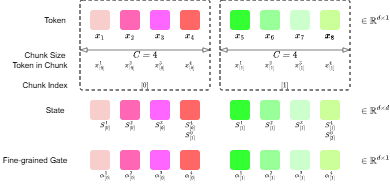

The diagram above was exported from draw.io. Its source (the exported page's mxGraphModel, read from the mxfile embedded in the PNG):
<mxGraphModel dx="574" dy="334" grid="1" gridSize="10" guides="1" tooltips="1" connect="1" arrows="1" fold="1" page="1" pageScale="1" pageWidth="827" pageHeight="1169" math="1" shadow="0">
  <root>
    <mxCell id="0" />
    <mxCell id="1" parent="0" />
    <mxCell id="FZJikxtFb8x29KKaCTGr-20" value="" style="rounded=1;whiteSpace=wrap;html=1;fillColor=none;arcSize=3;dashed=1;" vertex="1" parent="1">
      <mxGeometry x="250" y="360" width="130" height="90" as="geometry" />
    </mxCell>
    <mxCell id="FZJikxtFb8x29KKaCTGr-19" value="" style="rounded=1;whiteSpace=wrap;html=1;fillColor=none;arcSize=3;dashed=1;shadow=0;" vertex="1" parent="1">
      <mxGeometry x="110" y="360" width="130" height="90" as="geometry" />
    </mxCell>
    <mxCell id="FZJikxtFb8x29KKaCTGr-1" value="" style="rounded=1;whiteSpace=wrap;html=1;strokeColor=none;fillColor=#f8cecc;gradientColor=none;" vertex="1" parent="1">
      <mxGeometry x="120" y="370" width="20" height="20" as="geometry" />
    </mxCell>
    <mxCell id="FZJikxtFb8x29KKaCTGr-2" value="" style="rounded=1;whiteSpace=wrap;html=1;strokeColor=none;fillColor=#FF66B3;gradientColor=none;" vertex="1" parent="1">
      <mxGeometry x="150" y="370" width="20" height="20" as="geometry" />
    </mxCell>
    <mxCell id="FZJikxtFb8x29KKaCTGr-3" value="" style="rounded=1;whiteSpace=wrap;html=1;strokeColor=none;fillColor=#FF66FF;gradientColor=none;" vertex="1" parent="1">
      <mxGeometry x="180" y="370" width="20" height="20" as="geometry" />
    </mxCell>
    <mxCell id="FZJikxtFb8x29KKaCTGr-4" value="" style="rounded=1;whiteSpace=wrap;html=1;strokeColor=none;fillColor=#FF6666;gradientColor=none;" vertex="1" parent="1">
      <mxGeometry x="210" y="370" width="20" height="20" as="geometry" />
    </mxCell>
    <mxCell id="FZJikxtFb8x29KKaCTGr-5" value="" style="rounded=1;whiteSpace=wrap;html=1;strokeColor=none;fillColor=#33FF33;gradientColor=none;" vertex="1" parent="1">
      <mxGeometry x="260" y="370" width="20" height="20" as="geometry" />
    </mxCell>
    <mxCell id="FZJikxtFb8x29KKaCTGr-6" value="" style="rounded=1;whiteSpace=wrap;html=1;strokeColor=none;fillColor=#99FF99;gradientColor=none;" vertex="1" parent="1">
      <mxGeometry x="290" y="370" width="20" height="20" as="geometry" />
    </mxCell>
    <mxCell id="FZJikxtFb8x29KKaCTGr-7" value="" style="rounded=1;whiteSpace=wrap;html=1;strokeColor=none;fillColor=#CCFFCC;gradientColor=none;" vertex="1" parent="1">
      <mxGeometry x="320" y="370" width="20" height="20" as="geometry" />
    </mxCell>
    <mxCell id="FZJikxtFb8x29KKaCTGr-8" value="" style="rounded=1;whiteSpace=wrap;html=1;strokeColor=none;fillColor=#CCFF99;gradientColor=none;" vertex="1" parent="1">
      <mxGeometry x="350" y="370" width="20" height="20" as="geometry" />
    </mxCell>
    <mxCell id="FZJikxtFb8x29KKaCTGr-9" value="Token" style="text;html=1;whiteSpace=wrap;strokeColor=none;fillColor=none;align=center;verticalAlign=middle;rounded=0;fontSize=8;" vertex="1" parent="1">
      <mxGeometry x="70" y="375" width="30" height="10" as="geometry" />
    </mxCell>
    <mxCell id="FZJikxtFb8x29KKaCTGr-10" value="$$x_1$$" style="text;html=1;whiteSpace=wrap;strokeColor=none;fillColor=none;align=center;verticalAlign=middle;rounded=0;fontSize=8;" vertex="1" parent="1">
      <mxGeometry x="120" y="390" width="20" height="10" as="geometry" />
    </mxCell>
    <mxCell id="FZJikxtFb8x29KKaCTGr-11" value="$$x_2$$" style="text;html=1;whiteSpace=wrap;strokeColor=none;fillColor=none;align=center;verticalAlign=middle;rounded=0;fontSize=8;" vertex="1" parent="1">
      <mxGeometry x="150" y="390" width="20" height="10" as="geometry" />
    </mxCell>
    <mxCell id="FZJikxtFb8x29KKaCTGr-12" value="$$x_3$$" style="text;html=1;whiteSpace=wrap;strokeColor=none;fillColor=none;align=center;verticalAlign=middle;rounded=0;fontSize=8;" vertex="1" parent="1">
      <mxGeometry x="180" y="390" width="20" height="10" as="geometry" />
    </mxCell>
    <mxCell id="FZJikxtFb8x29KKaCTGr-13" value="$$x_4$$" style="text;html=1;whiteSpace=wrap;strokeColor=none;fillColor=none;align=center;verticalAlign=middle;rounded=0;fontSize=8;" vertex="1" parent="1">
      <mxGeometry x="210" y="390" width="20" height="10" as="geometry" />
    </mxCell>
    <mxCell id="FZJikxtFb8x29KKaCTGr-14" value="$$x_5$$" style="text;html=1;whiteSpace=wrap;strokeColor=none;fillColor=none;align=center;verticalAlign=middle;rounded=0;fontSize=8;" vertex="1" parent="1">
      <mxGeometry x="260" y="390" width="20" height="10" as="geometry" />
    </mxCell>
    <mxCell id="FZJikxtFb8x29KKaCTGr-15" value="$$x_6$$" style="text;html=1;whiteSpace=wrap;strokeColor=none;fillColor=none;align=center;verticalAlign=middle;rounded=0;fontSize=8;" vertex="1" parent="1">
      <mxGeometry x="290" y="390" width="20" height="10" as="geometry" />
    </mxCell>
    <mxCell id="FZJikxtFb8x29KKaCTGr-16" value="$$x_7$$" style="text;html=1;whiteSpace=wrap;strokeColor=none;fillColor=none;align=center;verticalAlign=middle;rounded=0;fontSize=8;" vertex="1" parent="1">
      <mxGeometry x="320" y="390" width="20" height="10" as="geometry" />
    </mxCell>
    <mxCell id="FZJikxtFb8x29KKaCTGr-17" value="$$x_8$$" style="text;html=1;whiteSpace=wrap;strokeColor=none;fillColor=none;align=center;verticalAlign=middle;rounded=0;fontSize=8;" vertex="1" parent="1">
      <mxGeometry x="350" y="390" width="20" height="10" as="geometry" />
    </mxCell>
    <mxCell id="FZJikxtFb8x29KKaCTGr-21" value="Chunk Index" style="text;html=1;whiteSpace=wrap;strokeColor=none;fillColor=none;align=center;verticalAlign=middle;rounded=0;fontSize=8;" vertex="1" parent="1">
      <mxGeometry x="50" y="440" width="50" height="10" as="geometry" />
    </mxCell>
    <mxCell id="FZJikxtFb8x29KKaCTGr-22" value="$$[0]$$" style="text;html=1;whiteSpace=wrap;strokeColor=none;fillColor=none;align=center;verticalAlign=middle;rounded=0;fontSize=6;" vertex="1" parent="1">
      <mxGeometry x="165" y="440" width="20" height="10" as="geometry" />
    </mxCell>
    <mxCell id="FZJikxtFb8x29KKaCTGr-23" value="$$[1]$$" style="text;html=1;whiteSpace=wrap;strokeColor=none;fillColor=none;align=center;verticalAlign=middle;rounded=0;fontSize=6;" vertex="1" parent="1">
      <mxGeometry x="305" y="440" width="20" height="10" as="geometry" />
    </mxCell>
    <mxCell id="FZJikxtFb8x29KKaCTGr-24" value="Token in Chunk" style="text;html=1;whiteSpace=wrap;strokeColor=none;fillColor=none;align=center;verticalAlign=middle;rounded=0;fontSize=8;" vertex="1" parent="1">
      <mxGeometry x="40" y="420" width="60" height="10" as="geometry" />
    </mxCell>
    <mxCell id="FZJikxtFb8x29KKaCTGr-25" value="$$x_{[0]}^1$$" style="text;html=1;whiteSpace=wrap;strokeColor=none;fillColor=none;align=center;verticalAlign=middle;rounded=0;fontSize=6;" vertex="1" parent="1">
      <mxGeometry x="120" y="420" width="20" height="10" as="geometry" />
    </mxCell>
    <mxCell id="FZJikxtFb8x29KKaCTGr-26" value="$$x_{[0]}^2$$" style="text;html=1;whiteSpace=wrap;strokeColor=none;fillColor=none;align=center;verticalAlign=middle;rounded=0;fontSize=6;" vertex="1" parent="1">
      <mxGeometry x="150" y="420" width="20" height="10" as="geometry" />
    </mxCell>
    <mxCell id="FZJikxtFb8x29KKaCTGr-27" value="$$x_{[0]}^3$$" style="text;html=1;whiteSpace=wrap;strokeColor=none;fillColor=none;align=center;verticalAlign=middle;rounded=0;fontSize=6;" vertex="1" parent="1">
      <mxGeometry x="180" y="420" width="20" height="10" as="geometry" />
    </mxCell>
    <mxCell id="FZJikxtFb8x29KKaCTGr-28" value="$$x_{[0]}^4$$" style="text;html=1;whiteSpace=wrap;strokeColor=none;fillColor=none;align=center;verticalAlign=middle;rounded=0;fontSize=6;" vertex="1" parent="1">
      <mxGeometry x="210" y="420" width="20" height="10" as="geometry" />
    </mxCell>
    <mxCell id="FZJikxtFb8x29KKaCTGr-29" value="$$x_{[1]}^1$$" style="text;html=1;whiteSpace=wrap;strokeColor=none;fillColor=none;align=center;verticalAlign=middle;rounded=0;fontSize=6;" vertex="1" parent="1">
      <mxGeometry x="260" y="420" width="20" height="10" as="geometry" />
    </mxCell>
    <mxCell id="FZJikxtFb8x29KKaCTGr-30" value="$$x_{[1]}^2$$" style="text;html=1;whiteSpace=wrap;strokeColor=none;fillColor=none;align=center;verticalAlign=middle;rounded=0;fontSize=6;" vertex="1" parent="1">
      <mxGeometry x="290" y="420" width="20" height="10" as="geometry" />
    </mxCell>
    <mxCell id="FZJikxtFb8x29KKaCTGr-31" value="$$x_{[1]}^3$$" style="text;html=1;whiteSpace=wrap;strokeColor=none;fillColor=none;align=center;verticalAlign=middle;rounded=0;fontSize=6;" vertex="1" parent="1">
      <mxGeometry x="320" y="420" width="20" height="10" as="geometry" />
    </mxCell>
    <mxCell id="FZJikxtFb8x29KKaCTGr-32" value="$$x_{[1]}^4$$" style="text;html=1;whiteSpace=wrap;strokeColor=none;fillColor=none;align=center;verticalAlign=middle;rounded=0;fontSize=6;" vertex="1" parent="1">
      <mxGeometry x="350" y="420" width="20" height="10" as="geometry" />
    </mxCell>
    <mxCell id="FZJikxtFb8x29KKaCTGr-33" value="" style="endArrow=blockThin;startArrow=blockThin;html=1;rounded=0;strokeWidth=0.5;startFill=0;endFill=0;" edge="1" parent="1">
      <mxGeometry width="50" height="50" relative="1" as="geometry">
        <mxPoint x="110" y="410" as="sourcePoint" />
        <mxPoint x="240" y="410" as="targetPoint" />
      </mxGeometry>
    </mxCell>
    <mxCell id="FZJikxtFb8x29KKaCTGr-34" value="" style="endArrow=blockThin;startArrow=blockThin;html=1;rounded=0;strokeWidth=0.5;startFill=0;endFill=0;" edge="1" parent="1">
      <mxGeometry width="50" height="50" relative="1" as="geometry">
        <mxPoint x="250" y="410" as="sourcePoint" />
        <mxPoint x="380" y="410" as="targetPoint" />
      </mxGeometry>
    </mxCell>
    <mxCell id="FZJikxtFb8x29KKaCTGr-35" value="Chunk Size" style="text;html=1;whiteSpace=wrap;strokeColor=none;fillColor=none;align=center;verticalAlign=middle;rounded=0;fontSize=8;" vertex="1" parent="1">
      <mxGeometry x="50" y="410" width="50" height="10" as="geometry" />
    </mxCell>
    <mxCell id="FZJikxtFb8x29KKaCTGr-36" value="$$C=4$$" style="text;html=1;whiteSpace=wrap;strokeColor=none;fillColor=none;align=center;verticalAlign=middle;rounded=0;fontSize=8;" vertex="1" parent="1">
      <mxGeometry x="165" y="410" width="20" height="10" as="geometry" />
    </mxCell>
    <mxCell id="FZJikxtFb8x29KKaCTGr-37" value="$$C=4$$" style="text;html=1;whiteSpace=wrap;strokeColor=none;fillColor=none;align=center;verticalAlign=middle;rounded=0;fontSize=8;" vertex="1" parent="1">
      <mxGeometry x="305" y="410" width="20" height="10" as="geometry" />
    </mxCell>
    <mxCell id="FZJikxtFb8x29KKaCTGr-46" value="" style="rounded=1;whiteSpace=wrap;html=1;strokeColor=none;fillColor=#f8cecc;gradientColor=none;" vertex="1" parent="1">
      <mxGeometry x="120" y="460" width="20" height="20" as="geometry" />
    </mxCell>
    <mxCell id="FZJikxtFb8x29KKaCTGr-47" value="" style="rounded=1;whiteSpace=wrap;html=1;strokeColor=none;fillColor=#FF66B3;gradientColor=none;" vertex="1" parent="1">
      <mxGeometry x="150" y="460" width="20" height="20" as="geometry" />
    </mxCell>
    <mxCell id="FZJikxtFb8x29KKaCTGr-48" value="" style="rounded=1;whiteSpace=wrap;html=1;strokeColor=none;fillColor=#FF66FF;gradientColor=none;" vertex="1" parent="1">
      <mxGeometry x="180" y="460" width="20" height="20" as="geometry" />
    </mxCell>
    <mxCell id="FZJikxtFb8x29KKaCTGr-49" value="" style="rounded=1;whiteSpace=wrap;html=1;strokeColor=none;fillColor=#FF6666;gradientColor=none;" vertex="1" parent="1">
      <mxGeometry x="210" y="460" width="20" height="20" as="geometry" />
    </mxCell>
    <mxCell id="FZJikxtFb8x29KKaCTGr-50" value="" style="rounded=1;whiteSpace=wrap;html=1;strokeColor=none;fillColor=#33FF33;gradientColor=none;" vertex="1" parent="1">
      <mxGeometry x="260" y="460" width="20" height="20" as="geometry" />
    </mxCell>
    <mxCell id="FZJikxtFb8x29KKaCTGr-51" value="" style="rounded=1;whiteSpace=wrap;html=1;strokeColor=none;fillColor=#99FF99;gradientColor=none;" vertex="1" parent="1">
      <mxGeometry x="290" y="460" width="20" height="20" as="geometry" />
    </mxCell>
    <mxCell id="FZJikxtFb8x29KKaCTGr-52" value="" style="rounded=1;whiteSpace=wrap;html=1;strokeColor=none;fillColor=#CCFFCC;gradientColor=none;" vertex="1" parent="1">
      <mxGeometry x="320" y="460" width="20" height="20" as="geometry" />
    </mxCell>
    <mxCell id="FZJikxtFb8x29KKaCTGr-53" value="" style="rounded=1;whiteSpace=wrap;html=1;strokeColor=none;fillColor=#CCFF99;gradientColor=none;" vertex="1" parent="1">
      <mxGeometry x="350" y="460" width="20" height="20" as="geometry" />
    </mxCell>
    <mxCell id="FZJikxtFb8x29KKaCTGr-54" value="State" style="text;html=1;whiteSpace=wrap;strokeColor=none;fillColor=none;align=center;verticalAlign=middle;rounded=0;fontSize=8;" vertex="1" parent="1">
      <mxGeometry x="70" y="465" width="30" height="10" as="geometry" />
    </mxCell>
    <mxCell id="FZJikxtFb8x29KKaCTGr-63" value="$$S_{[0]}^1$$" style="text;html=1;whiteSpace=wrap;strokeColor=none;fillColor=none;align=center;verticalAlign=middle;rounded=0;fontSize=6;" vertex="1" parent="1">
      <mxGeometry x="125" y="480" width="20" height="10" as="geometry" />
    </mxCell>
    <mxCell id="FZJikxtFb8x29KKaCTGr-64" value="$$S_{[0]}^2$$" style="text;html=1;whiteSpace=wrap;strokeColor=none;fillColor=none;align=center;verticalAlign=middle;rounded=0;fontSize=6;" vertex="1" parent="1">
      <mxGeometry x="150" y="480" width="20" height="10" as="geometry" />
    </mxCell>
    <mxCell id="FZJikxtFb8x29KKaCTGr-65" value="$$S_{[0]}^3$$" style="text;html=1;whiteSpace=wrap;strokeColor=none;fillColor=none;align=center;verticalAlign=middle;rounded=0;fontSize=6;" vertex="1" parent="1">
      <mxGeometry x="180" y="480" width="20" height="10" as="geometry" />
    </mxCell>
    <mxCell id="FZJikxtFb8x29KKaCTGr-66" value="$$S_{[0]}^4$$" style="text;html=1;whiteSpace=wrap;strokeColor=none;fillColor=none;align=center;verticalAlign=middle;rounded=0;fontSize=6;" vertex="1" parent="1">
      <mxGeometry x="210" y="480" width="20" height="10" as="geometry" />
    </mxCell>
    <mxCell id="FZJikxtFb8x29KKaCTGr-67" value="$$S_{[1]}^1$$" style="text;html=1;whiteSpace=wrap;strokeColor=none;fillColor=none;align=center;verticalAlign=middle;rounded=0;fontSize=6;" vertex="1" parent="1">
      <mxGeometry x="260" y="480" width="20" height="10" as="geometry" />
    </mxCell>
    <mxCell id="FZJikxtFb8x29KKaCTGr-68" value="$$S_{[1]}^2$$" style="text;html=1;whiteSpace=wrap;strokeColor=none;fillColor=none;align=center;verticalAlign=middle;rounded=0;fontSize=6;" vertex="1" parent="1">
      <mxGeometry x="290" y="480" width="20" height="10" as="geometry" />
    </mxCell>
    <mxCell id="FZJikxtFb8x29KKaCTGr-69" value="$$S_{[1]}^3$$" style="text;html=1;whiteSpace=wrap;strokeColor=none;fillColor=none;align=center;verticalAlign=middle;rounded=0;fontSize=6;" vertex="1" parent="1">
      <mxGeometry x="320" y="480" width="20" height="10" as="geometry" />
    </mxCell>
    <mxCell id="FZJikxtFb8x29KKaCTGr-70" value="$$S_{[1]}^4$$" style="text;html=1;whiteSpace=wrap;strokeColor=none;fillColor=none;align=center;verticalAlign=middle;rounded=0;fontSize=6;" vertex="1" parent="1">
      <mxGeometry x="350" y="480" width="20" height="10" as="geometry" />
    </mxCell>
    <mxCell id="FZJikxtFb8x29KKaCTGr-71" value="Fine-grained Gate" style="text;html=1;whiteSpace=wrap;strokeColor=none;fillColor=none;align=center;verticalAlign=middle;rounded=0;fontSize=8;" vertex="1" parent="1">
      <mxGeometry x="30" y="515" width="70" height="10" as="geometry" />
    </mxCell>
    <mxCell id="FZJikxtFb8x29KKaCTGr-72" value="" style="rounded=1;whiteSpace=wrap;html=1;strokeColor=none;fillColor=#f8cecc;gradientColor=none;" vertex="1" parent="1">
      <mxGeometry x="120" y="510" width="20" height="20" as="geometry" />
    </mxCell>
    <mxCell id="FZJikxtFb8x29KKaCTGr-73" value="" style="rounded=1;whiteSpace=wrap;html=1;strokeColor=none;fillColor=#FF66B3;gradientColor=none;" vertex="1" parent="1">
      <mxGeometry x="150" y="510" width="20" height="20" as="geometry" />
    </mxCell>
    <mxCell id="FZJikxtFb8x29KKaCTGr-74" value="" style="rounded=1;whiteSpace=wrap;html=1;strokeColor=none;fillColor=#FF66FF;gradientColor=none;" vertex="1" parent="1">
      <mxGeometry x="180" y="510" width="20" height="20" as="geometry" />
    </mxCell>
    <mxCell id="FZJikxtFb8x29KKaCTGr-75" value="" style="rounded=1;whiteSpace=wrap;html=1;strokeColor=none;fillColor=#FF6666;gradientColor=none;" vertex="1" parent="1">
      <mxGeometry x="210" y="510" width="20" height="20" as="geometry" />
    </mxCell>
    <mxCell id="FZJikxtFb8x29KKaCTGr-76" value="" style="rounded=1;whiteSpace=wrap;html=1;strokeColor=none;fillColor=#33FF33;gradientColor=none;" vertex="1" parent="1">
      <mxGeometry x="260" y="510" width="20" height="20" as="geometry" />
    </mxCell>
    <mxCell id="FZJikxtFb8x29KKaCTGr-77" value="" style="rounded=1;whiteSpace=wrap;html=1;strokeColor=none;fillColor=#99FF99;gradientColor=none;" vertex="1" parent="1">
      <mxGeometry x="290" y="510" width="20" height="20" as="geometry" />
    </mxCell>
    <mxCell id="FZJikxtFb8x29KKaCTGr-78" value="" style="rounded=1;whiteSpace=wrap;html=1;strokeColor=none;fillColor=#CCFFCC;gradientColor=none;" vertex="1" parent="1">
      <mxGeometry x="320" y="510" width="20" height="20" as="geometry" />
    </mxCell>
    <mxCell id="FZJikxtFb8x29KKaCTGr-79" value="" style="rounded=1;whiteSpace=wrap;html=1;strokeColor=none;fillColor=#CCFF99;gradientColor=none;" vertex="1" parent="1">
      <mxGeometry x="350" y="510" width="20" height="20" as="geometry" />
    </mxCell>
    <mxCell id="FZJikxtFb8x29KKaCTGr-80" value="$$\alpha_{[0]}^1$$" style="text;html=1;whiteSpace=wrap;strokeColor=none;fillColor=none;align=center;verticalAlign=middle;rounded=0;fontSize=6;" vertex="1" parent="1">
      <mxGeometry x="125" y="530" width="20" height="10" as="geometry" />
    </mxCell>
    <mxCell id="FZJikxtFb8x29KKaCTGr-81" value="$$\alpha_{[0]}^2$$" style="text;html=1;whiteSpace=wrap;strokeColor=none;fillColor=none;align=center;verticalAlign=middle;rounded=0;fontSize=6;" vertex="1" parent="1">
      <mxGeometry x="150" y="530" width="20" height="10" as="geometry" />
    </mxCell>
    <mxCell id="FZJikxtFb8x29KKaCTGr-82" value="$$\alpha_{[0]}^3$$" style="text;html=1;whiteSpace=wrap;strokeColor=none;fillColor=none;align=center;verticalAlign=middle;rounded=0;fontSize=6;" vertex="1" parent="1">
      <mxGeometry x="180" y="530" width="20" height="10" as="geometry" />
    </mxCell>
    <mxCell id="FZJikxtFb8x29KKaCTGr-83" value="$$\alpha_{[0]}^4$$" style="text;html=1;whiteSpace=wrap;strokeColor=none;fillColor=none;align=center;verticalAlign=middle;rounded=0;fontSize=6;" vertex="1" parent="1">
      <mxGeometry x="210" y="530" width="20" height="10" as="geometry" />
    </mxCell>
    <mxCell id="FZJikxtFb8x29KKaCTGr-84" value="$$\alpha_{[1]}^1$$" style="text;html=1;whiteSpace=wrap;strokeColor=none;fillColor=none;align=center;verticalAlign=middle;rounded=0;fontSize=6;" vertex="1" parent="1">
      <mxGeometry x="260" y="530" width="20" height="10" as="geometry" />
    </mxCell>
    <mxCell id="FZJikxtFb8x29KKaCTGr-85" value="$$\alpha_{[1]}^2$$" style="text;html=1;whiteSpace=wrap;strokeColor=none;fillColor=none;align=center;verticalAlign=middle;rounded=0;fontSize=6;" vertex="1" parent="1">
      <mxGeometry x="290" y="530" width="20" height="10" as="geometry" />
    </mxCell>
    <mxCell id="FZJikxtFb8x29KKaCTGr-86" value="$$\alpha_{[1]}^3$$" style="text;html=1;whiteSpace=wrap;strokeColor=none;fillColor=none;align=center;verticalAlign=middle;rounded=0;fontSize=6;" vertex="1" parent="1">
      <mxGeometry x="320" y="530" width="20" height="10" as="geometry" />
    </mxCell>
    <mxCell id="FZJikxtFb8x29KKaCTGr-87" value="$$\alpha_{[1]}^4$$" style="text;html=1;whiteSpace=wrap;strokeColor=none;fillColor=none;align=center;verticalAlign=middle;rounded=0;fontSize=6;" vertex="1" parent="1">
      <mxGeometry x="350" y="530" width="20" height="10" as="geometry" />
    </mxCell>
    <mxCell id="FZJikxtFb8x29KKaCTGr-88" value="$$S_{[1]}^0$$" style="text;html=1;whiteSpace=wrap;strokeColor=none;fillColor=none;align=center;verticalAlign=middle;rounded=0;fontSize=6;" vertex="1" parent="1">
      <mxGeometry x="210" y="490" width="20" height="10" as="geometry" />
    </mxCell>
    <mxCell id="FZJikxtFb8x29KKaCTGr-89" value="$$S_{[2]}^0$$" style="text;html=1;whiteSpace=wrap;strokeColor=none;fillColor=none;align=center;verticalAlign=middle;rounded=0;fontSize=6;" vertex="1" parent="1">
      <mxGeometry x="350" y="490" width="20" height="10" as="geometry" />
    </mxCell>
    <mxCell id="FZJikxtFb8x29KKaCTGr-90" value="$$x_8$$" style="text;html=1;whiteSpace=wrap;strokeColor=none;fillColor=none;align=center;verticalAlign=middle;rounded=0;fontSize=8;" vertex="1" parent="1">
      <mxGeometry x="350" y="390" width="20" height="10" as="geometry" />
    </mxCell>
    <mxCell id="FZJikxtFb8x29KKaCTGr-91" value="$$\in \mathbb{R}^{d \times 1}$$" style="text;html=1;whiteSpace=wrap;strokeColor=none;fillColor=none;align=center;verticalAlign=middle;rounded=0;fontSize=8;" vertex="1" parent="1">
      <mxGeometry x="390" y="375" width="30" height="10" as="geometry" />
    </mxCell>
    <mxCell id="FZJikxtFb8x29KKaCTGr-92" value="$$\in \mathbb{R}^{d \times d}$$" style="text;html=1;whiteSpace=wrap;strokeColor=none;fillColor=none;align=center;verticalAlign=middle;rounded=0;fontSize=8;" vertex="1" parent="1">
      <mxGeometry x="390" y="465" width="30" height="10" as="geometry" />
    </mxCell>
    <mxCell id="FZJikxtFb8x29KKaCTGr-93" value="$$\in \mathbb{R}^{d \times 1}$$" style="text;html=1;whiteSpace=wrap;strokeColor=none;fillColor=none;align=center;verticalAlign=middle;rounded=0;fontSize=8;" vertex="1" parent="1">
      <mxGeometry x="390" y="515" width="30" height="10" as="geometry" />
    </mxCell>
  </root>
</mxGraphModel>